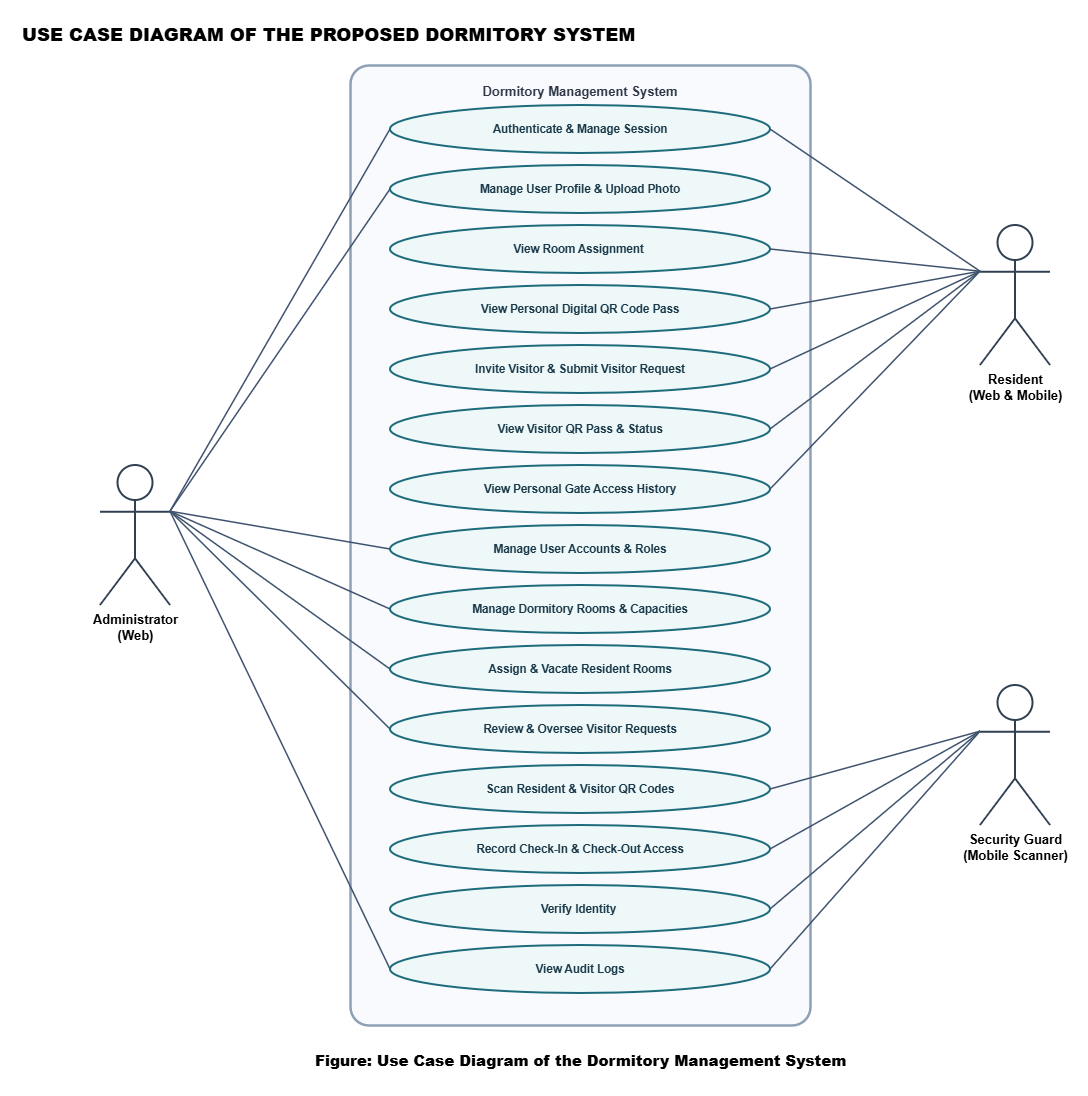

The diagram above was exported from draw.io. Its source (the exported page's mxGraphModel, read from the mxfile embedded in the PNG):
<mxGraphModel dx="2146" dy="1171" grid="1" gridSize="10" guides="1" tooltips="1" connect="1" arrows="1" fold="1" page="1" pageScale="1" pageWidth="827" pageHeight="1169" math="0" shadow="0">
  <root>
    <mxCell id="0" />
    <mxCell id="1" parent="0" />
    <mxCell id="Am0ErYBg4Ej4hWkm_nQC-1" parent="1" style="text;html=1;align=left;verticalAlign=middle;fontSize=18;fontStyle=1;" value="&lt;b&gt;USE CASE DIAGRAM OF THE PROPOSED DORMITORY SYSTEM&lt;/b&gt;" vertex="1">
      <mxGeometry height="30" width="600" x="40" y="25" as="geometry" />
    </mxCell>
    <mxCell id="Am0ErYBg4Ej4hWkm_nQC-2" parent="1" style="rounded=1;arcSize=4;fillColor=#f8fafd;strokeColor=#8ea0b5;strokeWidth=2.5;verticalAlign=top;fontStyle=1;fontSize=13;fontColor=#2d3748;spacingTop=12;" value="Dormitory Management System" vertex="1">
      <mxGeometry height="960" width="460" x="370" y="70" as="geometry" />
    </mxCell>
    <mxCell id="Am0ErYBg4Ej4hWkm_nQC-3" parent="1" style="shape=umlActor;verticalLabelPosition=bottom;verticalAlign=top;html=1;outlineConnect=0;fillColor=none;strokeColor=#2f4052;strokeWidth=2;fontSize=13;fontStyle=1;" value="Administrator&lt;br&gt;(Web)" vertex="1">
      <mxGeometry height="140" width="70" x="120" y="470" as="geometry" />
    </mxCell>
    <mxCell id="Am0ErYBg4Ej4hWkm_nQC-4" parent="1" style="shape=umlActor;verticalLabelPosition=bottom;verticalAlign=top;html=1;outlineConnect=0;fillColor=none;strokeColor=#2f4052;strokeWidth=2;fontSize=13;fontStyle=1;" value="Resident&lt;br&gt;(Web &amp;amp; Mobile)" vertex="1">
      <mxGeometry height="140" width="70" x="1000" y="230" as="geometry" />
    </mxCell>
    <mxCell id="Am0ErYBg4Ej4hWkm_nQC-5" parent="1" style="shape=umlActor;verticalLabelPosition=bottom;verticalAlign=top;html=1;outlineConnect=0;fillColor=none;strokeColor=#2f4052;strokeWidth=2;fontSize=13;fontStyle=1;" value="Security Guard&lt;br&gt;(Mobile Scanner)" vertex="1">
      <mxGeometry height="140" width="70" x="1000" y="690" as="geometry" />
    </mxCell>
    <mxCell id="Am0ErYBg4Ej4hWkm_nQC-6" parent="1" style="ellipse;whiteSpace=wrap;html=1;fillColor=#eef8f8;strokeColor=#1e6b7b;strokeWidth=2;fontSize=11.5;fontStyle=1;fontColor=#1b3a4b;" value="Authenticate &amp;amp; Manage Session" vertex="1">
      <mxGeometry height="48" width="380" x="410" y="110" as="geometry" />
    </mxCell>
    <mxCell id="Am0ErYBg4Ej4hWkm_nQC-7" parent="1" style="ellipse;whiteSpace=wrap;html=1;fillColor=#eef8f8;strokeColor=#1e6b7b;strokeWidth=2;fontSize=11.5;fontStyle=1;fontColor=#1b3a4b;" value="Manage User Profile &amp;amp; Upload Photo" vertex="1">
      <mxGeometry height="48" width="380" x="410" y="170" as="geometry" />
    </mxCell>
    <mxCell id="Am0ErYBg4Ej4hWkm_nQC-8" parent="1" style="ellipse;whiteSpace=wrap;html=1;fillColor=#eef8f8;strokeColor=#1e6b7b;strokeWidth=2;fontSize=11.5;fontStyle=1;fontColor=#1b3a4b;" value="View Room Assignment&amp;nbsp;" vertex="1">
      <mxGeometry height="48" width="380" x="410" y="230" as="geometry" />
    </mxCell>
    <mxCell id="Am0ErYBg4Ej4hWkm_nQC-9" parent="1" style="ellipse;whiteSpace=wrap;html=1;fillColor=#eef8f8;strokeColor=#1e6b7b;strokeWidth=2;fontSize=11.5;fontStyle=1;fontColor=#1b3a4b;" value="View Personal Digital QR Code Pass" vertex="1">
      <mxGeometry height="48" width="380" x="410" y="290" as="geometry" />
    </mxCell>
    <mxCell id="Am0ErYBg4Ej4hWkm_nQC-10" parent="1" style="ellipse;whiteSpace=wrap;html=1;fillColor=#eef8f8;strokeColor=#1e6b7b;strokeWidth=2;fontSize=11.5;fontStyle=1;fontColor=#1b3a4b;" value="Invite Visitor &amp;amp; Submit Visitor Request" vertex="1">
      <mxGeometry height="48" width="380" x="410" y="350" as="geometry" />
    </mxCell>
    <mxCell id="Am0ErYBg4Ej4hWkm_nQC-11" parent="1" style="ellipse;whiteSpace=wrap;html=1;fillColor=#eef8f8;strokeColor=#1e6b7b;strokeWidth=2;fontSize=11.5;fontStyle=1;fontColor=#1b3a4b;" value="View Visitor QR Pass &amp;amp; Status" vertex="1">
      <mxGeometry height="48" width="380" x="410" y="410" as="geometry" />
    </mxCell>
    <mxCell id="Am0ErYBg4Ej4hWkm_nQC-12" parent="1" style="ellipse;whiteSpace=wrap;html=1;fillColor=#eef8f8;strokeColor=#1e6b7b;strokeWidth=2;fontSize=11.5;fontStyle=1;fontColor=#1b3a4b;" value="View Personal Gate Access History" vertex="1">
      <mxGeometry height="48" width="380" x="410" y="470" as="geometry" />
    </mxCell>
    <mxCell id="Am0ErYBg4Ej4hWkm_nQC-13" parent="1" style="ellipse;whiteSpace=wrap;html=1;fillColor=#eef8f8;strokeColor=#1e6b7b;strokeWidth=2;fontSize=11.5;fontStyle=1;fontColor=#1b3a4b;" value="Manage User Accounts &amp;amp; Roles" vertex="1">
      <mxGeometry height="48" width="380" x="410" y="530" as="geometry" />
    </mxCell>
    <mxCell id="Am0ErYBg4Ej4hWkm_nQC-14" parent="1" style="ellipse;whiteSpace=wrap;html=1;fillColor=#eef8f8;strokeColor=#1e6b7b;strokeWidth=2;fontSize=11.5;fontStyle=1;fontColor=#1b3a4b;" value="Manage Dormitory Rooms &amp;amp; Capacities" vertex="1">
      <mxGeometry height="48" width="380" x="410" y="590" as="geometry" />
    </mxCell>
    <mxCell id="Am0ErYBg4Ej4hWkm_nQC-15" parent="1" style="ellipse;whiteSpace=wrap;html=1;fillColor=#eef8f8;strokeColor=#1e6b7b;strokeWidth=2;fontSize=11.5;fontStyle=1;fontColor=#1b3a4b;" value="Assign &amp;amp; Vacate Resident Rooms" vertex="1">
      <mxGeometry height="48" width="380" x="410" y="650" as="geometry" />
    </mxCell>
    <mxCell id="Am0ErYBg4Ej4hWkm_nQC-16" parent="1" style="ellipse;whiteSpace=wrap;html=1;fillColor=#eef8f8;strokeColor=#1e6b7b;strokeWidth=2;fontSize=11.5;fontStyle=1;fontColor=#1b3a4b;" value="Review &amp;amp; Oversee Visitor Requests" vertex="1">
      <mxGeometry height="48" width="380" x="410" y="710" as="geometry" />
    </mxCell>
    <mxCell id="Am0ErYBg4Ej4hWkm_nQC-17" parent="1" style="ellipse;whiteSpace=wrap;html=1;fillColor=#eef8f8;strokeColor=#1e6b7b;strokeWidth=2;fontSize=11.5;fontStyle=1;fontColor=#1b3a4b;" value="Scan Resident &amp;amp; Visitor QR Codes" vertex="1">
      <mxGeometry height="48" width="380" x="410" y="770" as="geometry" />
    </mxCell>
    <mxCell id="Am0ErYBg4Ej4hWkm_nQC-18" parent="1" style="ellipse;whiteSpace=wrap;html=1;fillColor=#eef8f8;strokeColor=#1e6b7b;strokeWidth=2;fontSize=11.5;fontStyle=1;fontColor=#1b3a4b;" value="Record Check-In &amp;amp; Check-Out Access" vertex="1">
      <mxGeometry height="48" width="380" x="410" y="830" as="geometry" />
    </mxCell>
    <mxCell id="Am0ErYBg4Ej4hWkm_nQC-19" parent="1" style="ellipse;whiteSpace=wrap;html=1;fillColor=#eef8f8;strokeColor=#1e6b7b;strokeWidth=2;fontSize=11.5;fontStyle=1;fontColor=#1b3a4b;" value="Verify Identity&amp;nbsp;" vertex="1">
      <mxGeometry height="48" width="380" x="410" y="890" as="geometry" />
    </mxCell>
    <mxCell id="Am0ErYBg4Ej4hWkm_nQC-20" parent="1" style="ellipse;whiteSpace=wrap;html=1;fillColor=#eef8f8;strokeColor=#1e6b7b;strokeWidth=2;fontSize=11.5;fontStyle=1;fontColor=#1b3a4b;" value="View Audit Logs" vertex="1">
      <mxGeometry height="48" width="380" x="410" y="950" as="geometry" />
    </mxCell>
    <mxCell id="Am0ErYBg4Ej4hWkm_nQC-21" edge="1" parent="1" source="Am0ErYBg4Ej4hWkm_nQC-3" style="endArrow=none;html=1;rounded=0;strokeColor=#3f536e;strokeWidth=1.5;exitX=1;exitY=0.33;exitDx=0;exitDy=0;entryX=0;entryY=0.5;entryDx=0;entryDy=0;" target="Am0ErYBg4Ej4hWkm_nQC-6">
      <mxGeometry relative="1" as="geometry" />
    </mxCell>
    <mxCell id="Am0ErYBg4Ej4hWkm_nQC-22" edge="1" parent="1" source="Am0ErYBg4Ej4hWkm_nQC-3" style="endArrow=none;html=1;rounded=0;strokeColor=#3f536e;strokeWidth=1.5;exitX=1;exitY=0.33;exitDx=0;exitDy=0;entryX=0;entryY=0.5;entryDx=0;entryDy=0;" target="Am0ErYBg4Ej4hWkm_nQC-7">
      <mxGeometry relative="1" as="geometry" />
    </mxCell>
    <mxCell id="Am0ErYBg4Ej4hWkm_nQC-23" edge="1" parent="1" source="Am0ErYBg4Ej4hWkm_nQC-3" style="endArrow=none;html=1;rounded=0;strokeColor=#3f536e;strokeWidth=1.5;exitX=1;exitY=0.33;exitDx=0;exitDy=0;entryX=0;entryY=0.5;entryDx=0;entryDy=0;" target="Am0ErYBg4Ej4hWkm_nQC-13">
      <mxGeometry relative="1" as="geometry" />
    </mxCell>
    <mxCell id="Am0ErYBg4Ej4hWkm_nQC-24" edge="1" parent="1" source="Am0ErYBg4Ej4hWkm_nQC-3" style="endArrow=none;html=1;rounded=0;strokeColor=#3f536e;strokeWidth=1.5;exitX=1;exitY=0.33;exitDx=0;exitDy=0;entryX=0;entryY=0.5;entryDx=0;entryDy=0;" target="Am0ErYBg4Ej4hWkm_nQC-14">
      <mxGeometry relative="1" as="geometry" />
    </mxCell>
    <mxCell id="Am0ErYBg4Ej4hWkm_nQC-25" edge="1" parent="1" source="Am0ErYBg4Ej4hWkm_nQC-3" style="endArrow=none;html=1;rounded=0;strokeColor=#3f536e;strokeWidth=1.5;exitX=1;exitY=0.33;exitDx=0;exitDy=0;entryX=0;entryY=0.5;entryDx=0;entryDy=0;" target="Am0ErYBg4Ej4hWkm_nQC-15">
      <mxGeometry relative="1" as="geometry" />
    </mxCell>
    <mxCell id="Am0ErYBg4Ej4hWkm_nQC-26" edge="1" parent="1" source="Am0ErYBg4Ej4hWkm_nQC-3" style="endArrow=none;html=1;rounded=0;strokeColor=#3f536e;strokeWidth=1.5;exitX=1;exitY=0.33;exitDx=0;exitDy=0;entryX=0;entryY=0.5;entryDx=0;entryDy=0;" target="Am0ErYBg4Ej4hWkm_nQC-16">
      <mxGeometry relative="1" as="geometry" />
    </mxCell>
    <mxCell id="Am0ErYBg4Ej4hWkm_nQC-27" edge="1" parent="1" source="Am0ErYBg4Ej4hWkm_nQC-3" style="endArrow=none;html=1;rounded=0;strokeColor=#3f536e;strokeWidth=1.5;exitX=1;exitY=0.33;exitDx=0;exitDy=0;entryX=0;entryY=0.5;entryDx=0;entryDy=0;" target="Am0ErYBg4Ej4hWkm_nQC-20">
      <mxGeometry relative="1" as="geometry" />
    </mxCell>
    <mxCell id="Am0ErYBg4Ej4hWkm_nQC-28" edge="1" parent="1" source="Am0ErYBg4Ej4hWkm_nQC-4" style="endArrow=none;html=1;rounded=0;strokeColor=#3f536e;strokeWidth=1.5;exitX=0;exitY=0.33;exitDx=0;exitDy=0;entryX=1;entryY=0.5;entryDx=0;entryDy=0;" target="Am0ErYBg4Ej4hWkm_nQC-6">
      <mxGeometry relative="1" as="geometry" />
    </mxCell>
    <mxCell id="Am0ErYBg4Ej4hWkm_nQC-30" edge="1" parent="1" source="Am0ErYBg4Ej4hWkm_nQC-4" style="endArrow=none;html=1;rounded=0;strokeColor=#3f536e;strokeWidth=1.5;exitX=0;exitY=0.33;exitDx=0;exitDy=0;entryX=1;entryY=0.5;entryDx=0;entryDy=0;" target="Am0ErYBg4Ej4hWkm_nQC-8">
      <mxGeometry relative="1" as="geometry" />
    </mxCell>
    <mxCell id="Am0ErYBg4Ej4hWkm_nQC-31" edge="1" parent="1" source="Am0ErYBg4Ej4hWkm_nQC-4" style="endArrow=none;html=1;rounded=0;strokeColor=#3f536e;strokeWidth=1.5;exitX=0;exitY=0.33;exitDx=0;exitDy=0;entryX=1;entryY=0.5;entryDx=0;entryDy=0;" target="Am0ErYBg4Ej4hWkm_nQC-9">
      <mxGeometry relative="1" as="geometry" />
    </mxCell>
    <mxCell id="Am0ErYBg4Ej4hWkm_nQC-32" edge="1" parent="1" source="Am0ErYBg4Ej4hWkm_nQC-4" style="endArrow=none;html=1;rounded=0;strokeColor=#3f536e;strokeWidth=1.5;exitX=0;exitY=0.33;exitDx=0;exitDy=0;entryX=1;entryY=0.5;entryDx=0;entryDy=0;" target="Am0ErYBg4Ej4hWkm_nQC-10">
      <mxGeometry relative="1" as="geometry" />
    </mxCell>
    <mxCell id="Am0ErYBg4Ej4hWkm_nQC-33" edge="1" parent="1" source="Am0ErYBg4Ej4hWkm_nQC-4" style="endArrow=none;html=1;rounded=0;strokeColor=#3f536e;strokeWidth=1.5;exitX=0;exitY=0.33;exitDx=0;exitDy=0;entryX=1;entryY=0.5;entryDx=0;entryDy=0;" target="Am0ErYBg4Ej4hWkm_nQC-11">
      <mxGeometry relative="1" as="geometry" />
    </mxCell>
    <mxCell id="Am0ErYBg4Ej4hWkm_nQC-34" edge="1" parent="1" source="Am0ErYBg4Ej4hWkm_nQC-4" style="endArrow=none;html=1;rounded=0;strokeColor=#3f536e;strokeWidth=1.5;exitX=0;exitY=0.33;exitDx=0;exitDy=0;entryX=1;entryY=0.5;entryDx=0;entryDy=0;" target="Am0ErYBg4Ej4hWkm_nQC-12">
      <mxGeometry relative="1" as="geometry" />
    </mxCell>
    <mxCell id="Am0ErYBg4Ej4hWkm_nQC-35" edge="1" parent="1" source="Am0ErYBg4Ej4hWkm_nQC-5" style="endArrow=none;html=1;rounded=0;strokeColor=#3f536e;strokeWidth=1.5;exitX=0;exitY=0.33;exitDx=0;exitDy=0;entryX=1;entryY=0.5;entryDx=0;entryDy=0;" target="Am0ErYBg4Ej4hWkm_nQC-17">
      <mxGeometry relative="1" as="geometry" />
    </mxCell>
    <mxCell id="Am0ErYBg4Ej4hWkm_nQC-36" edge="1" parent="1" source="Am0ErYBg4Ej4hWkm_nQC-5" style="endArrow=none;html=1;rounded=0;strokeColor=#3f536e;strokeWidth=1.5;exitX=0;exitY=0.33;exitDx=0;exitDy=0;entryX=1;entryY=0.5;entryDx=0;entryDy=0;" target="Am0ErYBg4Ej4hWkm_nQC-18">
      <mxGeometry relative="1" as="geometry" />
    </mxCell>
    <mxCell id="Am0ErYBg4Ej4hWkm_nQC-37" edge="1" parent="1" source="Am0ErYBg4Ej4hWkm_nQC-5" style="endArrow=none;html=1;rounded=0;strokeColor=#3f536e;strokeWidth=1.5;exitX=0;exitY=0.33;exitDx=0;exitDy=0;entryX=1;entryY=0.5;entryDx=0;entryDy=0;" target="Am0ErYBg4Ej4hWkm_nQC-19">
      <mxGeometry relative="1" as="geometry" />
    </mxCell>
    <mxCell id="Am0ErYBg4Ej4hWkm_nQC-38" edge="1" parent="1" source="Am0ErYBg4Ej4hWkm_nQC-5" style="endArrow=none;html=1;rounded=0;strokeColor=#3f536e;strokeWidth=1.5;exitX=0;exitY=0.33;exitDx=0;exitDy=0;entryX=1;entryY=0.5;entryDx=0;entryDy=0;" target="Am0ErYBg4Ej4hWkm_nQC-20">
      <mxGeometry relative="1" as="geometry" />
    </mxCell>
    <mxCell id="Am0ErYBg4Ej4hWkm_nQC-39" parent="1" style="text;html=1;align=center;verticalAlign=middle;fontSize=15;fontStyle=1;" value="&lt;b&gt;Figure: Use Case Diagram of the Dormitory Management System&lt;/b&gt;" vertex="1">
      <mxGeometry height="30" width="440" x="380" y="1050" as="geometry" />
    </mxCell>
  </root>
</mxGraphModel>